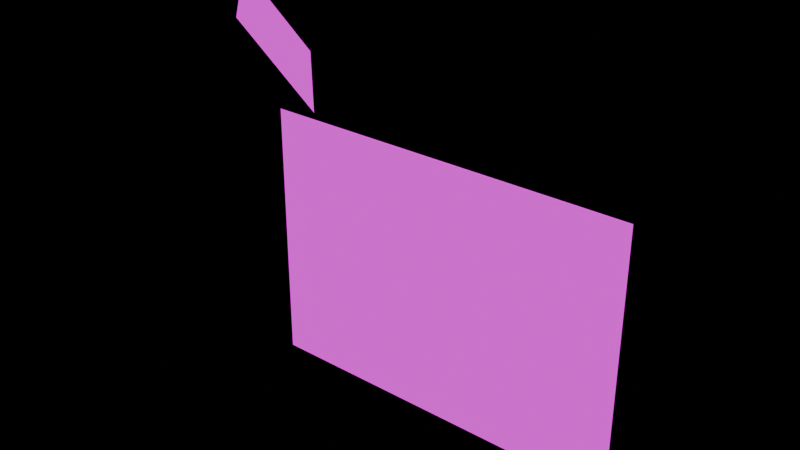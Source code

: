 # Source: animal-feedback-ao.blend  (saved by Blender 5.0.119; exported with 4.5.12 LTS)
import bpy
from mathutils import Matrix  # noqa: F401  (used for matrix-valued properties, if any)

bpy.ops.wm.read_factory_settings(use_empty=True)
scene = bpy.context.scene
scene.name = 'Scene'

# ---- collections
col_export_animal_feedback_ao = bpy.data.collections.new('EXPORT_animal_feedback_ao'); scene.collection.children.link(col_export_animal_feedback_ao)
col_src_electrical_mechanical = bpy.data.collections.new('SRC_electrical_mechanical'); col_export_animal_feedback_ao.children.link(col_src_electrical_mechanical)
col_schematics = bpy.data.collections.new('SCHEMATICS'); col_src_electrical_mechanical.children.link(col_schematics)
col_components = bpy.data.collections.new('COMPONENTS'); col_src_electrical_mechanical.children.link(col_components)
col_rig_electrical_mechanical = bpy.data.collections.new('RIG_electrical_mechanical'); col_export_animal_feedback_ao.children.link(col_rig_electrical_mechanical)
col_export_pcb_audio = bpy.data.collections.new('EXPORT_pcb_audio')  # instanced only; not linked into the scene

# ---- images (referenced by path relative to the original .blend; pixels are not part of the script)
import os
ASSET_DIR = os.environ.get("B2B_ASSET_DIR", "")  # directory of the original .blend (textures are referenced by path, not embedded)
HERE = os.path.dirname(os.path.abspath(__file__))  # packed textures are extracted next to this script under _unpacked/

def load_image(name, relpath, width, height, colorspace="sRGB"):
    """Load a texture the original file referenced (path relative to the .blend, or extracted next to this script)."""
    p = next((c for c in (os.path.join(HERE, relpath), os.path.join(ASSET_DIR, relpath)) if relpath and os.path.exists(c)), "")
    if p:
        img = bpy.data.images.load(p, check_existing=True)
        img.name = name
    else:  # same state as the original file: an image datablock whose file is absent (Cycles renders it pink)
        img = bpy.data.images.new(name, width, height)
        img.source = "FILE"
        img.filepath = "//" + (relpath or name)
    img.colorspace_settings.name = colorspace
    return img
img_mouse_joystick_pcb_audio_png = load_image('mouse-joystick-pcb-audio.png', 'mouse-joystick-pcb-audio.png', 1024, 1024, 'sRGB')
img_animalfeedbackao_png = load_image('AnimalFeedbackAO.png', 'AnimalFeedbackAO.png', 1024, 1024, 'sRGB')

# ---- materials (node trees are filled in below, after node groups)
mat_mat_schem_left = bpy.data.materials.new('MAT_SCHEM_LEFT')
mat_mat_schem_left.surface_render_method = 'BLENDED'
mat_mat_schem_left.blend_method = 'BLEND'
mat_mat_schem_center = bpy.data.materials.new('MAT_SCHEM_CENTER')
mat_mat_schem_center.surface_render_method = 'BLENDED'
mat_mat_schem_center.blend_method = 'BLEND'

# ---- material node trees
mat_mat_schem_left.use_nodes = True; mat_mat_schem_left.node_tree.nodes.clear()
_N = mat_mat_schem_left.node_tree.nodes; _L = mat_mat_schem_left.node_tree.links
n0 = _N.new('ShaderNodeOutputMaterial'); n0.name = 'Material Output'; n0.location = (520, 0)
n1 = _N.new('ShaderNodeTexCoord'); n1.name = 'Texture Coordinate'; n1.location = (-840, 0)
n2 = _N.new('ShaderNodeTexImage'); n2.name = 'Image Texture'; n2.location = (-560, 0)
n2.image = img_mouse_joystick_pcb_audio_png
n2.interpolation = 'Cubic'
n3 = _N.new('ShaderNodeEmission'); n3.name = 'Emission'; n3.location = (-220, 60)
n4 = _N.new('ShaderNodeBsdfTransparent'); n4.name = 'Transparent BSDF'; n4.location = (-220, -140)
n5 = _N.new('ShaderNodeMixShader'); n5.name = 'Mix Shader'; n5.location = (140, 0)
_L.new(n1.outputs[2], n2.inputs[0])
_L.new(n2.outputs[0], n3.inputs[0])
_L.new(n2.outputs[1], n5.inputs[0])
_L.new(n4.outputs[0], n5.inputs[1])
_L.new(n3.outputs[0], n5.inputs[2])
_L.new(n5.outputs[0], n0.inputs[0])
n0.is_active_output = True
mat_mat_schem_center.use_nodes = True; mat_mat_schem_center.node_tree.nodes.clear()
_N = mat_mat_schem_center.node_tree.nodes; _L = mat_mat_schem_center.node_tree.links
n0 = _N.new('ShaderNodeOutputMaterial'); n0.name = 'Material Output'; n0.location = (520, 0)
n1 = _N.new('ShaderNodeTexCoord'); n1.name = 'Texture Coordinate'; n1.location = (-840, 0)
n2 = _N.new('ShaderNodeTexImage'); n2.name = 'Image Texture'; n2.location = (-560, 0)
n2.image = img_animalfeedbackao_png
n2.interpolation = 'Cubic'
n3 = _N.new('ShaderNodeEmission'); n3.name = 'Emission'; n3.location = (-220, 60)
n4 = _N.new('ShaderNodeBsdfTransparent'); n4.name = 'Transparent BSDF'; n4.location = (-220, -140)
n5 = _N.new('ShaderNodeMixShader'); n5.name = 'Mix Shader'; n5.location = (140, 0)
_L.new(n1.outputs[2], n2.inputs[0])
_L.new(n2.outputs[0], n3.inputs[0])
_L.new(n2.outputs[1], n5.inputs[0])
_L.new(n4.outputs[0], n5.inputs[1])
_L.new(n3.outputs[0], n5.inputs[2])
_L.new(n5.outputs[0], n0.inputs[0])
n0.is_active_output = True

# ---- meshes
me_schem_left_mesh = bpy.data.meshes.new('SCHEM_LEFT_MESH')
me_schem_left_mesh.from_pydata([(0.0, 0.0, 0.0), (0.0, 0.0, 300.0), (424.2, 0.0, 300.0), (424.2, 0.0, 0.0)], [], [(0, 1, 2, 3)])
_uv = me_schem_left_mesh.uv_layers.new(name='UVMap')
_uv.uv.foreach_set('vector', [1.0, 0.0, 1.0, 1.0, 0.0, 1.0, 0.0, 0.0])
me_schem_left_mesh.materials.append(mat_mat_schem_left)
me_schem_left_mesh.update()
me_schem_center_mesh = bpy.data.meshes.new('SCHEM_CENTER_MESH')
me_schem_center_mesh.from_pydata([(-96.0, -60.0, 0.0), (96.0, -60.0, 0.0), (96.0, 60.0, 0.0), (-96.0, 60.0, 0.0)], [], [(0, 1, 2, 3)])
_uv = me_schem_center_mesh.uv_layers.new(name='UVMap')
_uv.uv.foreach_set('vector', [0.0, 0.0, 1.0, 0.0, 1.0, 1.0, 0.0, 1.0])
me_schem_center_mesh.materials.append(mat_mat_schem_center)
me_schem_center_mesh.update()

# ---- objects
ob_schem_left = bpy.data.objects.new('SCHEM_LEFT', me_schem_left_mesh)
ob_schem_center = bpy.data.objects.new('SCHEM_CENTER', me_schem_center_mesh)
ob_piv_left_electrical = bpy.data.objects.new('PIV_left_electrical', None)
ob_rot_left_electrical = bpy.data.objects.new('ROT_left_electrical', None)
ob_off_left_electrical = bpy.data.objects.new('OFF_left_electrical', None)
ob_inst_left_electrical = bpy.data.objects.new('INST_left_electrical', None)
ob_rig_electro_mech_root = bpy.data.objects.new('RIG_ELECTRO_MECH_ROOT', None)

# ---- transforms, parenting, visibility, modifiers, constraints
ob_schem_left.parent = ob_rig_electro_mech_root
ob_schem_left.location = (0.0, 0.0, 0.0)
ob_schem_left.visible_shadow = False
ob_schem_center.parent = ob_rig_electro_mech_root
ob_schem_center.location = (0.0, 0.0, 380.0)
ob_schem_center.rotation_euler = (0.9553, -2.994e-08, 2.356)
ob_schem_center.scale = (1.0, 1.0, 1.0)
ob_schem_center.visible_shadow = False
ob_piv_left_electrical.parent = ob_rig_electro_mech_root
ob_piv_left_electrical.location = (225.0, 50.0, 0.0)
ob_rot_left_electrical.parent = ob_piv_left_electrical
ob_rot_left_electrical.location = (0.0, 0.0, 0.0)
ob_rot_left_electrical.rotation_euler = (0.0, 0.0, 3.142)
ob_rot_left_electrical.scale = (3.0, 3.0, 3.0)
ob_off_left_electrical.parent = ob_rot_left_electrical
ob_off_left_electrical.location = (-0.0, -0.0, -0.0)
ob_inst_left_electrical.parent = ob_off_left_electrical
ob_inst_left_electrical.location = (0.0, 0.0, 0.0)
ob_inst_left_electrical.instance_type = 'COLLECTION'
ob_rig_electro_mech_root.location = (0.0, 0.0, 0.0)
ob_inst_left_electrical.instance_collection = col_export_pcb_audio

# ---- collection membership
col_schematics.objects.link(ob_schem_left)
col_schematics.objects.link(ob_schem_center)
col_components.objects.link(ob_piv_left_electrical)
col_components.objects.link(ob_rot_left_electrical)
col_components.objects.link(ob_off_left_electrical)
col_components.objects.link(ob_inst_left_electrical)
col_rig_electrical_mechanical.objects.link(ob_rig_electro_mech_root)

# ---- scene / render settings (as saved in the file)
scene.frame_start = 1; scene.frame_end = 250; scene.frame_set(1)
scene.render.engine = 'BLENDER_EEVEE_NEXT'
scene.render.bake_bias = 0.0
scene.render.bake_samples = 0
scene.cycles.sampling_pattern = 'TABULATED_SOBOL'
scene.eevee.use_volume_custom_range = False
scene.unit_settings.scale_length = 0.001
bpy.context.view_layer.update()

# ---- added for rendering (the .blend has no active camera): camera
cam_auto = bpy.data.cameras.new('AutoCamera')
cam_auto.lens = 50.0
cam_auto.sensor_width = 36.0
cam_auto.clip_end = 11308.2
ob_auto_camera = bpy.data.objects.new('AutoCamera', cam_auto)
scene.collection.objects.link(ob_auto_camera)
ob_auto_camera.location = (810.249, -773.215, 729.971)
ob_auto_camera.rotation_euler = (1.09748, -7.21219e-08, 0.694738)
scene.camera = ob_auto_camera
bpy.context.view_layer.update()
